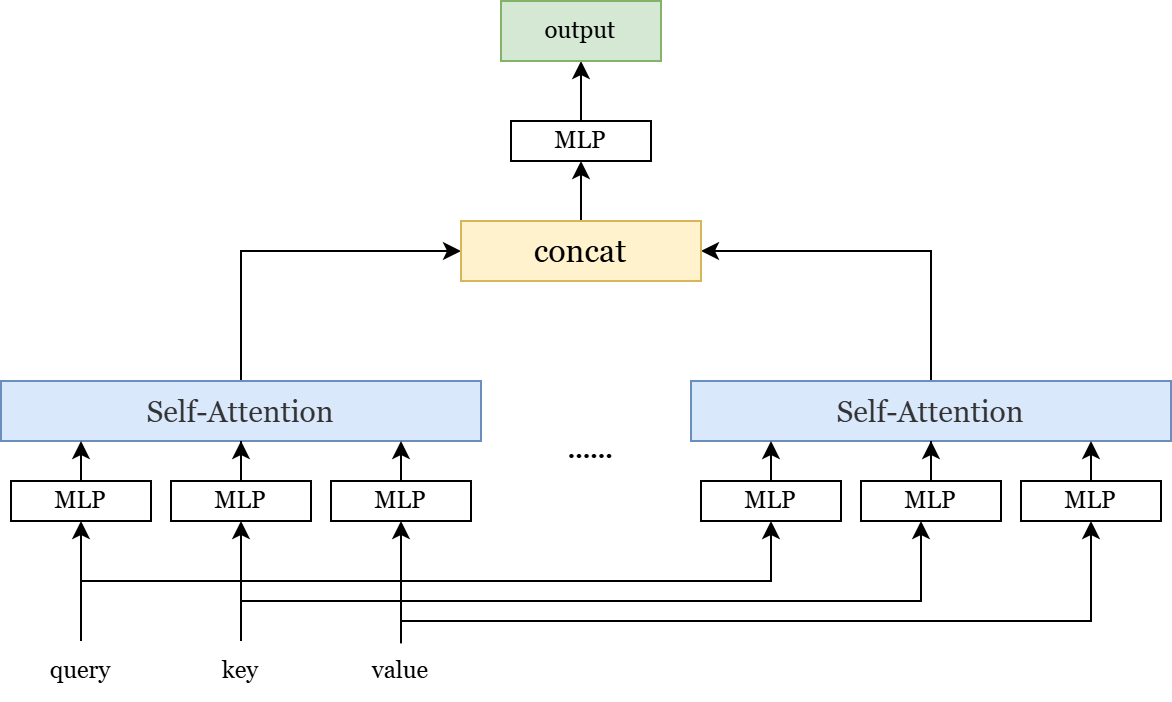

The diagram above was exported from draw.io. Its source (the exported page's mxGraphModel, read from the mxfile embedded in the PNG):
<mxGraphModel dx="809" dy="481" grid="1" gridSize="10" guides="1" tooltips="1" connect="1" arrows="1" fold="1" page="1" pageScale="1" pageWidth="827" pageHeight="1169" math="0" shadow="0">
  <root>
    <mxCell id="0" />
    <mxCell id="1" parent="0" />
    <mxCell id="MMb2WMiZKDRtHDFC98q1-37" style="edgeStyle=orthogonalEdgeStyle;rounded=0;orthogonalLoop=1;jettySize=auto;html=1;entryX=0;entryY=0.5;entryDx=0;entryDy=0;" edge="1" parent="1" source="MMb2WMiZKDRtHDFC98q1-1" target="MMb2WMiZKDRtHDFC98q1-36">
      <mxGeometry relative="1" as="geometry" />
    </mxCell>
    <mxCell id="MMb2WMiZKDRtHDFC98q1-1" value="&lt;h4 style=&quot;box-sizing: border-box; --tw-border-spacing-x: 0; --tw-border-spacing-y: 0; --tw-translate-x: 0; --tw-translate-y: 0; --tw-rotate: 0; --tw-skew-x: 0; --tw-skew-y: 0; --tw-scale-x: 1; --tw-scale-y: 1; --tw-pan-x: ; --tw-pan-y: ; --tw-pinch-zoom: ; --tw-scroll-snap-strictness: proximity; --tw-ordinal: ; --tw-slashed-zero: ; --tw-numeric-figure: ; --tw-numeric-spacing: ; --tw-numeric-fraction: ; --tw-ring-inset: ; --tw-ring-offset-width: 0px; --tw-ring-offset-color: #fff; --tw-ring-color: rgb(59 130 246 / .5); --tw-ring-offset-shadow: 0 0 #0000; --tw-ring-shadow: 0 0 #0000; --tw-shadow: 0 0 #0000; --tw-shadow-colored: 0 0 #0000; --tw-blur: ; --tw-brightness: ; --tw-contrast: ; --tw-grayscale: ; --tw-hue-rotate: ; --tw-invert: ; --tw-saturate: ; --tw-sepia: ; --tw-drop-shadow: ; --tw-backdrop-blur: ; --tw-backdrop-brightness: ; --tw-backdrop-contrast: ; --tw-backdrop-grayscale: ; --tw-backdrop-hue-rotate: ; --tw-backdrop-invert: ; --tw-backdrop-opacity: ; --tw-backdrop-saturate: ; --tw-backdrop-sepia: ; white-space-collapse: preserve; break-after: avoid-page; break-inside: avoid; orphans: 4; font-size: 1.25em; margin-top: 1rem; margin-bottom: 1rem; position: relative; line-height: 1.4; cursor: text; color: rgb(51, 51, 51); text-align: start;&quot; class=&quot;md-end-block md-heading md-focus&quot;&gt;&lt;span style=&quot;box-sizing: border-box; --tw-border-spacing-x: 0; --tw-border-spacing-y: 0; --tw-translate-x: 0; --tw-translate-y: 0; --tw-rotate: 0; --tw-skew-x: 0; --tw-skew-y: 0; --tw-scale-x: 1; --tw-scale-y: 1; --tw-pan-x: ; --tw-pan-y: ; --tw-pinch-zoom: ; --tw-scroll-snap-strictness: proximity; --tw-ordinal: ; --tw-slashed-zero: ; --tw-numeric-figure: ; --tw-numeric-spacing: ; --tw-numeric-fraction: ; --tw-ring-inset: ; --tw-ring-offset-width: 0px; --tw-ring-offset-color: #fff; --tw-ring-color: rgb(59 130 246 / .5); --tw-ring-offset-shadow: 0 0 #0000; --tw-ring-shadow: 0 0 #0000; --tw-shadow: 0 0 #0000; --tw-shadow-colored: 0 0 #0000; --tw-blur: ; --tw-brightness: ; --tw-contrast: ; --tw-grayscale: ; --tw-hue-rotate: ; --tw-invert: ; --tw-saturate: ; --tw-sepia: ; --tw-drop-shadow: ; --tw-backdrop-blur: ; --tw-backdrop-brightness: ; --tw-backdrop-contrast: ; --tw-backdrop-grayscale: ; --tw-backdrop-hue-rotate: ; --tw-backdrop-invert: ; --tw-backdrop-opacity: ; --tw-backdrop-saturate: ; --tw-backdrop-sepia: ; font-weight: normal;&quot; class=&quot;md-plain md-expand&quot;&gt;&lt;font face=&quot;Georgia&quot;&gt;Self-Attention&lt;/font&gt;&lt;/span&gt;&lt;/h4&gt;" style="rounded=0;whiteSpace=wrap;html=1;fillColor=#dae8fc;strokeColor=#6c8ebf;" vertex="1" parent="1">
      <mxGeometry x="95" y="330" width="240" height="30" as="geometry" />
    </mxCell>
    <mxCell id="MMb2WMiZKDRtHDFC98q1-5" value="&lt;font face=&quot;Georgia&quot;&gt;MLP&lt;/font&gt;" style="rounded=0;whiteSpace=wrap;html=1;" vertex="1" parent="1">
      <mxGeometry x="100" y="380" width="70" height="20" as="geometry" />
    </mxCell>
    <mxCell id="MMb2WMiZKDRtHDFC98q1-11" style="edgeStyle=orthogonalEdgeStyle;rounded=0;orthogonalLoop=1;jettySize=auto;html=1;" edge="1" parent="1" source="MMb2WMiZKDRtHDFC98q1-6" target="MMb2WMiZKDRtHDFC98q1-1">
      <mxGeometry relative="1" as="geometry" />
    </mxCell>
    <mxCell id="MMb2WMiZKDRtHDFC98q1-6" value="&lt;font face=&quot;Georgia&quot;&gt;MLP&lt;/font&gt;" style="rounded=0;whiteSpace=wrap;html=1;" vertex="1" parent="1">
      <mxGeometry x="180" y="380" width="70" height="20" as="geometry" />
    </mxCell>
    <mxCell id="MMb2WMiZKDRtHDFC98q1-7" value="&lt;font face=&quot;Georgia&quot;&gt;MLP&lt;/font&gt;" style="rounded=0;whiteSpace=wrap;html=1;" vertex="1" parent="1">
      <mxGeometry x="260" y="380" width="70" height="20" as="geometry" />
    </mxCell>
    <mxCell id="MMb2WMiZKDRtHDFC98q1-12" style="edgeStyle=orthogonalEdgeStyle;rounded=0;orthogonalLoop=1;jettySize=auto;html=1;entryX=0.833;entryY=1;entryDx=0;entryDy=0;entryPerimeter=0;" edge="1" parent="1" source="MMb2WMiZKDRtHDFC98q1-7" target="MMb2WMiZKDRtHDFC98q1-1">
      <mxGeometry relative="1" as="geometry" />
    </mxCell>
    <mxCell id="MMb2WMiZKDRtHDFC98q1-18" style="edgeStyle=orthogonalEdgeStyle;rounded=0;orthogonalLoop=1;jettySize=auto;html=1;entryX=0.5;entryY=1;entryDx=0;entryDy=0;" edge="1" parent="1" source="MMb2WMiZKDRtHDFC98q1-14" target="MMb2WMiZKDRtHDFC98q1-5">
      <mxGeometry relative="1" as="geometry" />
    </mxCell>
    <mxCell id="MMb2WMiZKDRtHDFC98q1-14" value="&lt;font face=&quot;Georgia&quot;&gt;query&lt;/font&gt;" style="text;strokeColor=none;align=center;fillColor=none;html=1;verticalAlign=middle;whiteSpace=wrap;rounded=0;" vertex="1" parent="1">
      <mxGeometry x="105" y="460" width="60" height="30" as="geometry" />
    </mxCell>
    <mxCell id="MMb2WMiZKDRtHDFC98q1-20" style="edgeStyle=orthogonalEdgeStyle;rounded=0;orthogonalLoop=1;jettySize=auto;html=1;entryX=0.5;entryY=1;entryDx=0;entryDy=0;exitX=0.5;exitY=0.04;exitDx=0;exitDy=0;exitPerimeter=0;" edge="1" parent="1" source="MMb2WMiZKDRtHDFC98q1-15" target="MMb2WMiZKDRtHDFC98q1-7">
      <mxGeometry relative="1" as="geometry">
        <mxPoint x="295" y="430" as="sourcePoint" />
        <Array as="points" />
      </mxGeometry>
    </mxCell>
    <mxCell id="MMb2WMiZKDRtHDFC98q1-15" value="&lt;font face=&quot;Georgia&quot;&gt;value&lt;/font&gt;" style="text;strokeColor=none;align=center;fillColor=none;html=1;verticalAlign=middle;whiteSpace=wrap;rounded=0;" vertex="1" parent="1">
      <mxGeometry x="265" y="460" width="60" height="30" as="geometry" />
    </mxCell>
    <mxCell id="MMb2WMiZKDRtHDFC98q1-19" style="edgeStyle=orthogonalEdgeStyle;rounded=0;orthogonalLoop=1;jettySize=auto;html=1;entryX=0.5;entryY=1;entryDx=0;entryDy=0;" edge="1" parent="1" source="MMb2WMiZKDRtHDFC98q1-16" target="MMb2WMiZKDRtHDFC98q1-6">
      <mxGeometry relative="1" as="geometry" />
    </mxCell>
    <mxCell id="MMb2WMiZKDRtHDFC98q1-16" value="&lt;font face=&quot;Georgia&quot;&gt;key&lt;/font&gt;" style="text;strokeColor=none;align=center;fillColor=none;html=1;verticalAlign=middle;whiteSpace=wrap;rounded=0;" vertex="1" parent="1">
      <mxGeometry x="185" y="460" width="60" height="30" as="geometry" />
    </mxCell>
    <mxCell id="MMb2WMiZKDRtHDFC98q1-21" style="edgeStyle=orthogonalEdgeStyle;rounded=0;orthogonalLoop=1;jettySize=auto;html=1;entryX=0.167;entryY=1;entryDx=0;entryDy=0;entryPerimeter=0;" edge="1" parent="1" source="MMb2WMiZKDRtHDFC98q1-5" target="MMb2WMiZKDRtHDFC98q1-1">
      <mxGeometry relative="1" as="geometry" />
    </mxCell>
    <mxCell id="MMb2WMiZKDRtHDFC98q1-38" style="edgeStyle=orthogonalEdgeStyle;rounded=0;orthogonalLoop=1;jettySize=auto;html=1;entryX=1;entryY=0.5;entryDx=0;entryDy=0;" edge="1" parent="1" source="MMb2WMiZKDRtHDFC98q1-22" target="MMb2WMiZKDRtHDFC98q1-36">
      <mxGeometry relative="1" as="geometry" />
    </mxCell>
    <mxCell id="MMb2WMiZKDRtHDFC98q1-22" value="&lt;h4 style=&quot;box-sizing: border-box; --tw-border-spacing-x: 0; --tw-border-spacing-y: 0; --tw-translate-x: 0; --tw-translate-y: 0; --tw-rotate: 0; --tw-skew-x: 0; --tw-skew-y: 0; --tw-scale-x: 1; --tw-scale-y: 1; --tw-pan-x: ; --tw-pan-y: ; --tw-pinch-zoom: ; --tw-scroll-snap-strictness: proximity; --tw-ordinal: ; --tw-slashed-zero: ; --tw-numeric-figure: ; --tw-numeric-spacing: ; --tw-numeric-fraction: ; --tw-ring-inset: ; --tw-ring-offset-width: 0px; --tw-ring-offset-color: #fff; --tw-ring-color: rgb(59 130 246 / .5); --tw-ring-offset-shadow: 0 0 #0000; --tw-ring-shadow: 0 0 #0000; --tw-shadow: 0 0 #0000; --tw-shadow-colored: 0 0 #0000; --tw-blur: ; --tw-brightness: ; --tw-contrast: ; --tw-grayscale: ; --tw-hue-rotate: ; --tw-invert: ; --tw-saturate: ; --tw-sepia: ; --tw-drop-shadow: ; --tw-backdrop-blur: ; --tw-backdrop-brightness: ; --tw-backdrop-contrast: ; --tw-backdrop-grayscale: ; --tw-backdrop-hue-rotate: ; --tw-backdrop-invert: ; --tw-backdrop-opacity: ; --tw-backdrop-saturate: ; --tw-backdrop-sepia: ; white-space-collapse: preserve; break-after: avoid-page; break-inside: avoid; orphans: 4; font-size: 1.25em; margin-top: 1rem; margin-bottom: 1rem; position: relative; line-height: 1.4; cursor: text; color: rgb(51, 51, 51); text-align: start;&quot; class=&quot;md-end-block md-heading md-focus&quot;&gt;&lt;span style=&quot;box-sizing: border-box; --tw-border-spacing-x: 0; --tw-border-spacing-y: 0; --tw-translate-x: 0; --tw-translate-y: 0; --tw-rotate: 0; --tw-skew-x: 0; --tw-skew-y: 0; --tw-scale-x: 1; --tw-scale-y: 1; --tw-pan-x: ; --tw-pan-y: ; --tw-pinch-zoom: ; --tw-scroll-snap-strictness: proximity; --tw-ordinal: ; --tw-slashed-zero: ; --tw-numeric-figure: ; --tw-numeric-spacing: ; --tw-numeric-fraction: ; --tw-ring-inset: ; --tw-ring-offset-width: 0px; --tw-ring-offset-color: #fff; --tw-ring-color: rgb(59 130 246 / .5); --tw-ring-offset-shadow: 0 0 #0000; --tw-ring-shadow: 0 0 #0000; --tw-shadow: 0 0 #0000; --tw-shadow-colored: 0 0 #0000; --tw-blur: ; --tw-brightness: ; --tw-contrast: ; --tw-grayscale: ; --tw-hue-rotate: ; --tw-invert: ; --tw-saturate: ; --tw-sepia: ; --tw-drop-shadow: ; --tw-backdrop-blur: ; --tw-backdrop-brightness: ; --tw-backdrop-contrast: ; --tw-backdrop-grayscale: ; --tw-backdrop-hue-rotate: ; --tw-backdrop-invert: ; --tw-backdrop-opacity: ; --tw-backdrop-saturate: ; --tw-backdrop-sepia: ; font-weight: normal;&quot; class=&quot;md-plain md-expand&quot;&gt;&lt;font face=&quot;Georgia&quot;&gt;Self-Attention&lt;/font&gt;&lt;/span&gt;&lt;/h4&gt;" style="rounded=0;whiteSpace=wrap;html=1;fillColor=#dae8fc;strokeColor=#6c8ebf;" vertex="1" parent="1">
      <mxGeometry x="440" y="330" width="240" height="30" as="geometry" />
    </mxCell>
    <mxCell id="MMb2WMiZKDRtHDFC98q1-23" value="&lt;font face=&quot;Georgia&quot;&gt;MLP&lt;/font&gt;" style="rounded=0;whiteSpace=wrap;html=1;" vertex="1" parent="1">
      <mxGeometry x="445" y="380" width="70" height="20" as="geometry" />
    </mxCell>
    <mxCell id="MMb2WMiZKDRtHDFC98q1-24" style="edgeStyle=orthogonalEdgeStyle;rounded=0;orthogonalLoop=1;jettySize=auto;html=1;" edge="1" parent="1" source="MMb2WMiZKDRtHDFC98q1-25" target="MMb2WMiZKDRtHDFC98q1-22">
      <mxGeometry relative="1" as="geometry" />
    </mxCell>
    <mxCell id="MMb2WMiZKDRtHDFC98q1-25" value="&lt;font face=&quot;Georgia&quot;&gt;MLP&lt;/font&gt;" style="rounded=0;whiteSpace=wrap;html=1;" vertex="1" parent="1">
      <mxGeometry x="525" y="380" width="70" height="20" as="geometry" />
    </mxCell>
    <mxCell id="MMb2WMiZKDRtHDFC98q1-26" value="&lt;font face=&quot;Georgia&quot;&gt;MLP&lt;/font&gt;" style="rounded=0;whiteSpace=wrap;html=1;" vertex="1" parent="1">
      <mxGeometry x="605" y="380" width="70" height="20" as="geometry" />
    </mxCell>
    <mxCell id="MMb2WMiZKDRtHDFC98q1-27" style="edgeStyle=orthogonalEdgeStyle;rounded=0;orthogonalLoop=1;jettySize=auto;html=1;entryX=0.833;entryY=1;entryDx=0;entryDy=0;entryPerimeter=0;" edge="1" parent="1" source="MMb2WMiZKDRtHDFC98q1-26" target="MMb2WMiZKDRtHDFC98q1-22">
      <mxGeometry relative="1" as="geometry" />
    </mxCell>
    <mxCell id="MMb2WMiZKDRtHDFC98q1-34" style="edgeStyle=orthogonalEdgeStyle;rounded=0;orthogonalLoop=1;jettySize=auto;html=1;entryX=0.167;entryY=1;entryDx=0;entryDy=0;entryPerimeter=0;" edge="1" parent="1" source="MMb2WMiZKDRtHDFC98q1-23" target="MMb2WMiZKDRtHDFC98q1-22">
      <mxGeometry relative="1" as="geometry" />
    </mxCell>
    <mxCell id="MMb2WMiZKDRtHDFC98q1-35" value="&lt;font face=&quot;Georgia&quot;&gt;&lt;b&gt;……&lt;/b&gt;&lt;/font&gt;" style="text;strokeColor=none;align=center;fillColor=none;html=1;verticalAlign=middle;whiteSpace=wrap;rounded=0;" vertex="1" parent="1">
      <mxGeometry x="360" y="350" width="60" height="30" as="geometry" />
    </mxCell>
    <mxCell id="MMb2WMiZKDRtHDFC98q1-43" value="" style="edgeStyle=orthogonalEdgeStyle;rounded=0;orthogonalLoop=1;jettySize=auto;html=1;" edge="1" parent="1" source="MMb2WMiZKDRtHDFC98q1-36" target="MMb2WMiZKDRtHDFC98q1-42">
      <mxGeometry relative="1" as="geometry" />
    </mxCell>
    <mxCell id="MMb2WMiZKDRtHDFC98q1-36" value="&lt;font face=&quot;Georgia&quot; style=&quot;font-size: 16px;&quot;&gt;concat&lt;/font&gt;" style="rounded=0;whiteSpace=wrap;html=1;fillColor=#fff2cc;strokeColor=#d6b656;" vertex="1" parent="1">
      <mxGeometry x="325" y="250" width="120" height="30" as="geometry" />
    </mxCell>
    <mxCell id="MMb2WMiZKDRtHDFC98q1-45" value="" style="edgeStyle=orthogonalEdgeStyle;rounded=0;orthogonalLoop=1;jettySize=auto;html=1;" edge="1" parent="1" source="MMb2WMiZKDRtHDFC98q1-42" target="MMb2WMiZKDRtHDFC98q1-44">
      <mxGeometry relative="1" as="geometry" />
    </mxCell>
    <mxCell id="MMb2WMiZKDRtHDFC98q1-42" value="&lt;font face=&quot;Georgia&quot;&gt;MLP&lt;/font&gt;" style="rounded=0;whiteSpace=wrap;html=1;" vertex="1" parent="1">
      <mxGeometry x="350" y="200" width="70" height="20" as="geometry" />
    </mxCell>
    <mxCell id="MMb2WMiZKDRtHDFC98q1-44" value="&lt;font face=&quot;Georgia&quot;&gt;output&lt;/font&gt;" style="rounded=0;whiteSpace=wrap;html=1;fillColor=#d5e8d4;strokeColor=#82b366;" vertex="1" parent="1">
      <mxGeometry x="345" y="140" width="80" height="30" as="geometry" />
    </mxCell>
    <mxCell id="MMb2WMiZKDRtHDFC98q1-46" value="" style="endArrow=classic;html=1;rounded=0;entryX=0.5;entryY=1;entryDx=0;entryDy=0;" edge="1" parent="1">
      <mxGeometry width="50" height="50" relative="1" as="geometry">
        <mxPoint x="295" y="450" as="sourcePoint" />
        <mxPoint x="640" y="400" as="targetPoint" />
        <Array as="points">
          <mxPoint x="640" y="450" />
        </Array>
      </mxGeometry>
    </mxCell>
    <mxCell id="MMb2WMiZKDRtHDFC98q1-47" value="" style="endArrow=classic;html=1;rounded=0;entryX=0.5;entryY=1;entryDx=0;entryDy=0;" edge="1" parent="1">
      <mxGeometry width="50" height="50" relative="1" as="geometry">
        <mxPoint x="215" y="440" as="sourcePoint" />
        <mxPoint x="555" y="400" as="targetPoint" />
        <Array as="points">
          <mxPoint x="555" y="440" />
        </Array>
      </mxGeometry>
    </mxCell>
    <mxCell id="MMb2WMiZKDRtHDFC98q1-48" value="" style="endArrow=classic;html=1;rounded=0;entryX=0.5;entryY=1;entryDx=0;entryDy=0;" edge="1" parent="1" target="MMb2WMiZKDRtHDFC98q1-23">
      <mxGeometry width="50" height="50" relative="1" as="geometry">
        <mxPoint x="135" y="430" as="sourcePoint" />
        <mxPoint x="185" y="400" as="targetPoint" />
        <Array as="points">
          <mxPoint x="480" y="430" />
        </Array>
      </mxGeometry>
    </mxCell>
  </root>
</mxGraphModel>